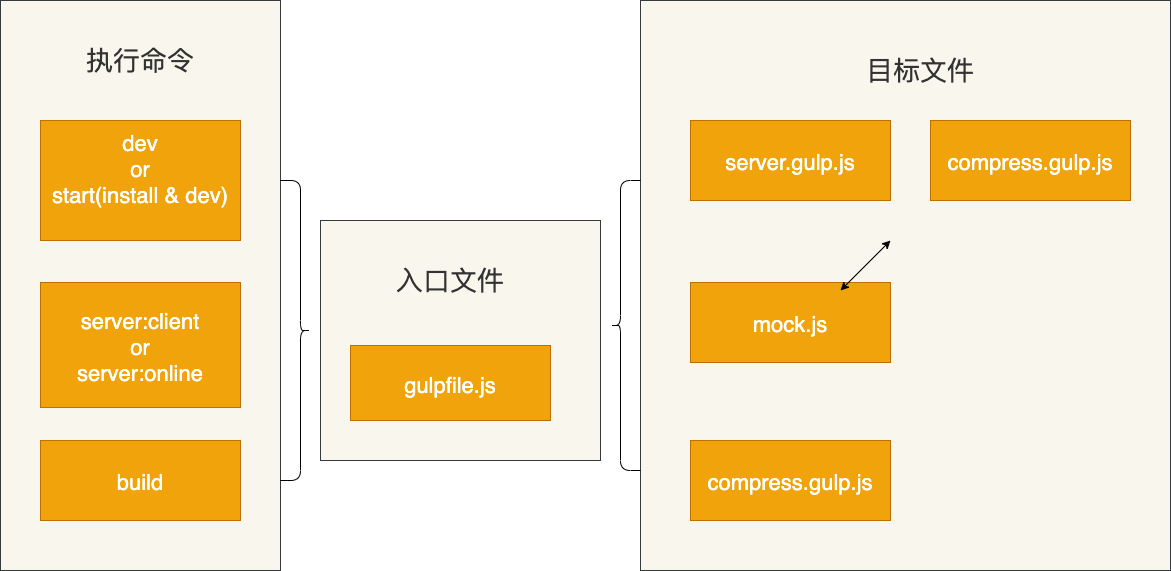

The diagram above was exported from draw.io. Its source (the exported page's mxGraphModel, read from the mxfile embedded in the PNG):
<mxGraphModel dx="692" dy="680" grid="1" gridSize="10" guides="1" tooltips="1" connect="1" arrows="1" fold="1" page="1" pageScale="1" pageWidth="827" pageHeight="1169" math="0" shadow="0">
  <root>
    <mxCell id="DbHM_Dg2NLEifrZrv90e-0" />
    <mxCell id="DbHM_Dg2NLEifrZrv90e-1" parent="DbHM_Dg2NLEifrZrv90e-0" />
    <mxCell id="-p3FyOVCQBnpYb-ZZqcn-29" value="" style="fillColor=#f9f7ed;strokeColor=#36393d;fontStyle=1;fontColor=#000000;" vertex="1" parent="DbHM_Dg2NLEifrZrv90e-1">
      <mxGeometry x="840" y="240" width="530" height="570" as="geometry" />
    </mxCell>
    <mxCell id="-p3FyOVCQBnpYb-ZZqcn-0" value="" style="fillColor=#f9f7ed;strokeColor=#36393d;" vertex="1" parent="DbHM_Dg2NLEifrZrv90e-1">
      <mxGeometry x="200" y="240" width="280" height="570" as="geometry" />
    </mxCell>
    <mxCell id="-p3FyOVCQBnpYb-ZZqcn-2" value="dev&#10;or&#10;start(install &amp; dev)&#10;" style="fontSize=22;fillColor=#f0a30a;strokeColor=#BD7000;fontColor=#ffffff;" vertex="1" parent="DbHM_Dg2NLEifrZrv90e-1">
      <mxGeometry x="240" y="360" width="200" height="120" as="geometry" />
    </mxCell>
    <mxCell id="-p3FyOVCQBnpYb-ZZqcn-4" value="server:client&#10;or&#10;server:online" style="fontSize=22;fillColor=#f0a30a;strokeColor=#BD7000;fontColor=#ffffff;" vertex="1" parent="DbHM_Dg2NLEifrZrv90e-1">
      <mxGeometry x="240" y="522" width="200" height="125" as="geometry" />
    </mxCell>
    <mxCell id="-p3FyOVCQBnpYb-ZZqcn-6" value="compress.gulp.js" style="fontSize=22;fillColor=#F0A30A;strokeColor=#BD7000;fontColor=#FFFFFF;" vertex="1" parent="DbHM_Dg2NLEifrZrv90e-1">
      <mxGeometry x="890" y="680" width="200" height="80" as="geometry" />
    </mxCell>
    <mxCell id="-p3FyOVCQBnpYb-ZZqcn-9" value="build" style="fontSize=22;fillColor=#f0a30a;strokeColor=#BD7000;fontColor=#ffffff;" vertex="1" parent="DbHM_Dg2NLEifrZrv90e-1">
      <mxGeometry x="240" y="680" width="200" height="80" as="geometry" />
    </mxCell>
    <mxCell id="-p3FyOVCQBnpYb-ZZqcn-10" value="&lt;font color=&quot;#333333&quot; style=&quot;font-size: 27px&quot;&gt;执行命令&lt;/font&gt;" style="text;html=1;strokeColor=none;fillColor=none;align=center;verticalAlign=middle;whiteSpace=wrap;rounded=0;" vertex="1" parent="DbHM_Dg2NLEifrZrv90e-1">
      <mxGeometry x="260" y="280" width="160" height="40" as="geometry" />
    </mxCell>
    <mxCell id="-p3FyOVCQBnpYb-ZZqcn-11" value="mock.js" style="fontSize=22;fillColor=#F0A30A;strokeColor=#BD7000;fontColor=#FFFFFF;" vertex="1" parent="DbHM_Dg2NLEifrZrv90e-1">
      <mxGeometry x="890" y="522" width="200" height="80" as="geometry" />
    </mxCell>
    <mxCell id="-p3FyOVCQBnpYb-ZZqcn-12" value="server.gulp.js" style="fontSize=22;fillColor=#F0A30A;strokeColor=#BD7000;fontColor=#FFFFFF;" vertex="1" parent="DbHM_Dg2NLEifrZrv90e-1">
      <mxGeometry x="890" y="360" width="200" height="80" as="geometry" />
    </mxCell>
    <mxCell id="-p3FyOVCQBnpYb-ZZqcn-14" value="compress.gulp.js" style="fontSize=22;fillColor=#F0A30A;strokeColor=#BD7000;fontColor=#FFFFFF;" vertex="1" parent="DbHM_Dg2NLEifrZrv90e-1">
      <mxGeometry x="1130" y="360" width="200" height="80" as="geometry" />
    </mxCell>
    <mxCell id="-p3FyOVCQBnpYb-ZZqcn-15" value="" style="shape=curlyBracket;whiteSpace=wrap;html=1;rounded=1;fillColor=#333333;rotation=180;size=0.3333333333333333;" vertex="1" parent="DbHM_Dg2NLEifrZrv90e-1">
      <mxGeometry x="480" y="420" width="30" height="300" as="geometry" />
    </mxCell>
    <mxCell id="-p3FyOVCQBnpYb-ZZqcn-23" value="" style="fillColor=#f9f7ed;strokeColor=#36393d;fontStyle=1;fontColor=#000000;" vertex="1" parent="DbHM_Dg2NLEifrZrv90e-1">
      <mxGeometry x="520" y="460" width="280" height="240" as="geometry" />
    </mxCell>
    <mxCell id="-p3FyOVCQBnpYb-ZZqcn-17" value="gulpfile.js" style="fontSize=22;fillColor=#F0A30A;strokeColor=#BD7000;fontColor=#FFFFFF;" vertex="1" parent="DbHM_Dg2NLEifrZrv90e-1">
      <mxGeometry x="550" y="585" width="200" height="75" as="geometry" />
    </mxCell>
    <mxCell id="-p3FyOVCQBnpYb-ZZqcn-26" value="&lt;font color=&quot;#333333&quot; style=&quot;font-size: 27px&quot;&gt;入口文件&lt;/font&gt;" style="text;html=1;strokeColor=none;fillColor=none;align=center;verticalAlign=middle;whiteSpace=wrap;rounded=0;" vertex="1" parent="DbHM_Dg2NLEifrZrv90e-1">
      <mxGeometry x="570" y="500" width="160" height="40" as="geometry" />
    </mxCell>
    <mxCell id="-p3FyOVCQBnpYb-ZZqcn-28" value="" style="shape=curlyBracket;whiteSpace=wrap;html=1;rounded=1;fontColor=#000000;size=0.3333333333333333;" vertex="1" parent="DbHM_Dg2NLEifrZrv90e-1">
      <mxGeometry x="810" y="420" width="30" height="290" as="geometry" />
    </mxCell>
    <mxCell id="-p3FyOVCQBnpYb-ZZqcn-30" value="&lt;font color=&quot;#333333&quot;&gt;&lt;span style=&quot;font-size: 27px&quot;&gt;目标文件&lt;/span&gt;&lt;/font&gt;" style="text;html=1;strokeColor=none;fillColor=none;align=center;verticalAlign=middle;whiteSpace=wrap;rounded=0;" vertex="1" parent="DbHM_Dg2NLEifrZrv90e-1">
      <mxGeometry x="1040" y="290" width="160" height="40" as="geometry" />
    </mxCell>
    <mxCell id="-p3FyOVCQBnpYb-ZZqcn-35" value="" style="endArrow=classic;startArrow=classic;html=1;fontColor=#000000;" edge="1" parent="DbHM_Dg2NLEifrZrv90e-1">
      <mxGeometry width="50" height="50" relative="1" as="geometry">
        <mxPoint x="1040" y="530" as="sourcePoint" />
        <mxPoint x="1090" y="480" as="targetPoint" />
      </mxGeometry>
    </mxCell>
  </root>
</mxGraphModel>